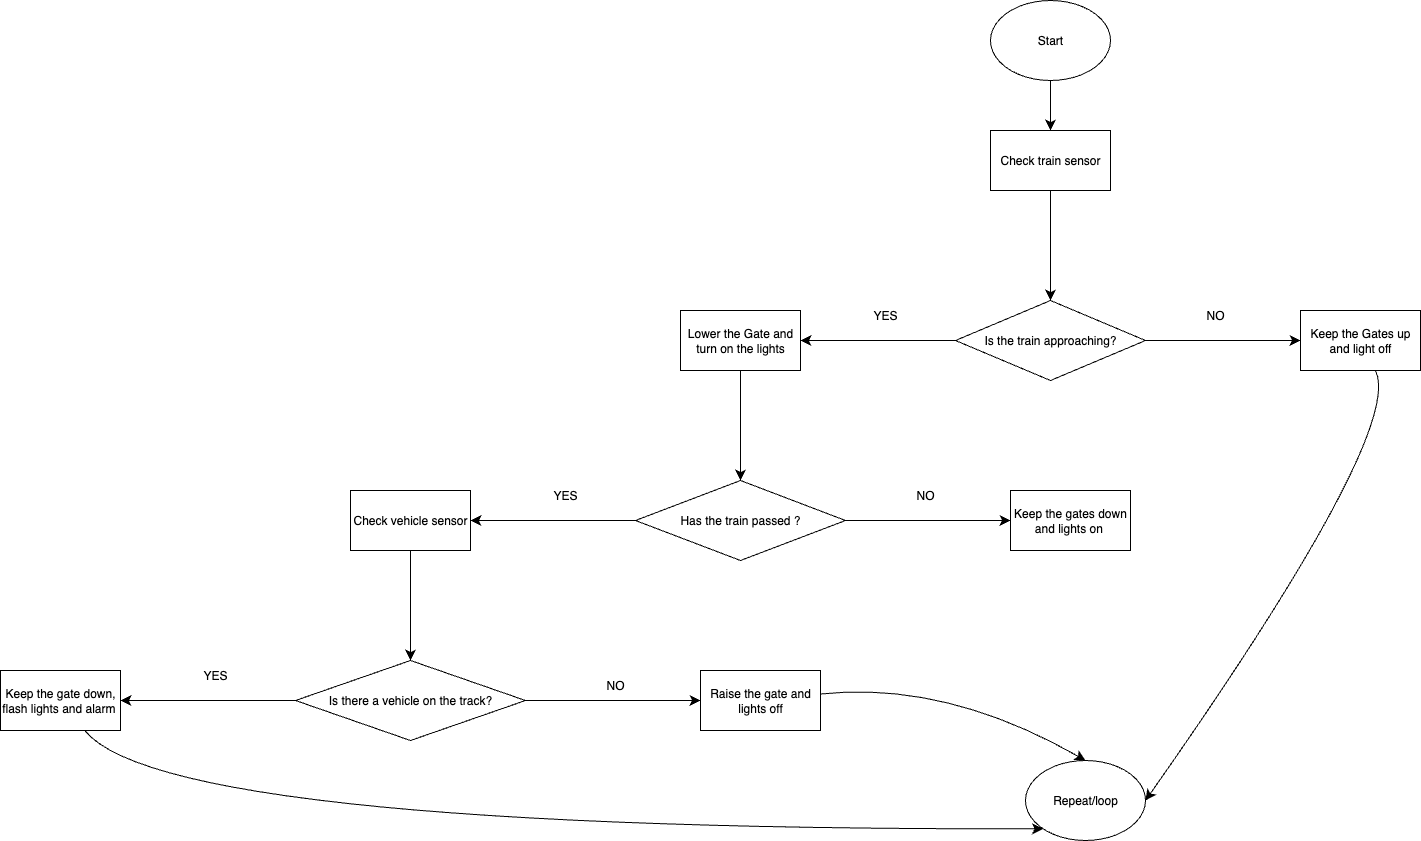

The diagram above was exported from draw.io. Its source (the exported page's mxGraphModel, read from the mxfile embedded in the PNG):
<mxGraphModel dx="2138" dy="1989" grid="1" gridSize="10" guides="1" tooltips="1" connect="1" arrows="1" fold="1" page="1" pageScale="1" pageWidth="827" pageHeight="1169" math="0" shadow="0">
  <root>
    <mxCell id="0" />
    <mxCell id="1" parent="0" />
    <mxCell id="m8yzlE3soiSgQReN0eXt-2" style="edgeStyle=none;curved=1;rounded=0;orthogonalLoop=1;jettySize=auto;html=1;exitX=0.5;exitY=1;exitDx=0;exitDy=0;fontSize=12;startSize=8;endSize=8;" edge="1" parent="1" target="m8yzlE3soiSgQReN0eXt-3">
      <mxGeometry relative="1" as="geometry">
        <mxPoint x="245" y="180" as="targetPoint" />
        <mxPoint x="245" y="100" as="sourcePoint" />
      </mxGeometry>
    </mxCell>
    <mxCell id="m8yzlE3soiSgQReN0eXt-6" value="" style="edgeStyle=none;curved=1;rounded=0;orthogonalLoop=1;jettySize=auto;html=1;fontSize=12;startSize=8;endSize=8;" edge="1" parent="1" source="m8yzlE3soiSgQReN0eXt-3" target="m8yzlE3soiSgQReN0eXt-5">
      <mxGeometry relative="1" as="geometry" />
    </mxCell>
    <mxCell id="m8yzlE3soiSgQReN0eXt-3" value="Check train sensor" style="rounded=0;whiteSpace=wrap;html=1;" vertex="1" parent="1">
      <mxGeometry x="185" y="150" width="120" height="60" as="geometry" />
    </mxCell>
    <mxCell id="m8yzlE3soiSgQReN0eXt-4" value="Start" style="ellipse;whiteSpace=wrap;html=1;" vertex="1" parent="1">
      <mxGeometry x="185" y="20" width="120" height="80" as="geometry" />
    </mxCell>
    <mxCell id="m8yzlE3soiSgQReN0eXt-8" value="" style="edgeStyle=none;curved=1;rounded=0;orthogonalLoop=1;jettySize=auto;html=1;fontSize=12;startSize=8;endSize=8;" edge="1" parent="1" source="m8yzlE3soiSgQReN0eXt-5" target="m8yzlE3soiSgQReN0eXt-7">
      <mxGeometry relative="1" as="geometry" />
    </mxCell>
    <mxCell id="m8yzlE3soiSgQReN0eXt-10" value="" style="edgeStyle=none;curved=1;rounded=0;orthogonalLoop=1;jettySize=auto;html=1;fontSize=12;startSize=8;endSize=8;" edge="1" parent="1" source="m8yzlE3soiSgQReN0eXt-5" target="m8yzlE3soiSgQReN0eXt-9">
      <mxGeometry relative="1" as="geometry" />
    </mxCell>
    <mxCell id="m8yzlE3soiSgQReN0eXt-5" value="Is the train approaching?" style="rhombus;whiteSpace=wrap;html=1;rounded=0;" vertex="1" parent="1">
      <mxGeometry x="150" y="320" width="190" height="80" as="geometry" />
    </mxCell>
    <mxCell id="m8yzlE3soiSgQReN0eXt-38" value="" style="edgeStyle=none;curved=1;rounded=0;orthogonalLoop=1;jettySize=auto;html=1;fontSize=12;startSize=8;endSize=8;entryX=1;entryY=0.5;entryDx=0;entryDy=0;" edge="1" parent="1" source="m8yzlE3soiSgQReN0eXt-7" target="m8yzlE3soiSgQReN0eXt-32">
      <mxGeometry relative="1" as="geometry">
        <mxPoint x="555" y="510" as="targetPoint" />
        <Array as="points">
          <mxPoint x="600" y="450" />
        </Array>
      </mxGeometry>
    </mxCell>
    <mxCell id="m8yzlE3soiSgQReN0eXt-7" value="Keep the Gates up and light off" style="whiteSpace=wrap;html=1;rounded=0;" vertex="1" parent="1">
      <mxGeometry x="495" y="330" width="120" height="60" as="geometry" />
    </mxCell>
    <mxCell id="m8yzlE3soiSgQReN0eXt-16" value="" style="edgeStyle=none;curved=1;rounded=0;orthogonalLoop=1;jettySize=auto;html=1;fontSize=12;startSize=8;endSize=8;" edge="1" parent="1" source="m8yzlE3soiSgQReN0eXt-9" target="m8yzlE3soiSgQReN0eXt-15">
      <mxGeometry relative="1" as="geometry" />
    </mxCell>
    <mxCell id="m8yzlE3soiSgQReN0eXt-9" value="Lower the Gate and turn on the lights" style="whiteSpace=wrap;html=1;rounded=0;" vertex="1" parent="1">
      <mxGeometry x="-125" y="330" width="120" height="60" as="geometry" />
    </mxCell>
    <mxCell id="m8yzlE3soiSgQReN0eXt-18" value="" style="edgeStyle=none;curved=1;rounded=0;orthogonalLoop=1;jettySize=auto;html=1;fontSize=12;startSize=8;endSize=8;" edge="1" parent="1" source="m8yzlE3soiSgQReN0eXt-15" target="m8yzlE3soiSgQReN0eXt-17">
      <mxGeometry relative="1" as="geometry" />
    </mxCell>
    <mxCell id="m8yzlE3soiSgQReN0eXt-20" value="" style="edgeStyle=none;curved=1;rounded=0;orthogonalLoop=1;jettySize=auto;html=1;fontSize=12;startSize=8;endSize=8;" edge="1" parent="1" source="m8yzlE3soiSgQReN0eXt-15" target="m8yzlE3soiSgQReN0eXt-19">
      <mxGeometry relative="1" as="geometry" />
    </mxCell>
    <mxCell id="m8yzlE3soiSgQReN0eXt-15" value="Has the train passed ?" style="rhombus;whiteSpace=wrap;html=1;rounded=0;" vertex="1" parent="1">
      <mxGeometry x="-170" y="500" width="210" height="80" as="geometry" />
    </mxCell>
    <mxCell id="m8yzlE3soiSgQReN0eXt-17" value="Keep the gates down and lights on&amp;nbsp;" style="whiteSpace=wrap;html=1;rounded=0;" vertex="1" parent="1">
      <mxGeometry x="205" y="510" width="120" height="60" as="geometry" />
    </mxCell>
    <mxCell id="m8yzlE3soiSgQReN0eXt-26" value="" style="edgeStyle=none;curved=1;rounded=0;orthogonalLoop=1;jettySize=auto;html=1;fontSize=12;startSize=8;endSize=8;" edge="1" parent="1" source="m8yzlE3soiSgQReN0eXt-19" target="m8yzlE3soiSgQReN0eXt-25">
      <mxGeometry relative="1" as="geometry" />
    </mxCell>
    <mxCell id="m8yzlE3soiSgQReN0eXt-19" value="Check vehicle sensor" style="whiteSpace=wrap;html=1;rounded=0;" vertex="1" parent="1">
      <mxGeometry x="-455" y="510" width="120" height="60" as="geometry" />
    </mxCell>
    <mxCell id="m8yzlE3soiSgQReN0eXt-21" value="YES" style="text;html=1;align=center;verticalAlign=middle;whiteSpace=wrap;rounded=0;" vertex="1" parent="1">
      <mxGeometry x="50" y="320" width="60" height="30" as="geometry" />
    </mxCell>
    <mxCell id="m8yzlE3soiSgQReN0eXt-22" value="NO" style="text;html=1;align=center;verticalAlign=middle;whiteSpace=wrap;rounded=0;" vertex="1" parent="1">
      <mxGeometry x="380" y="320" width="60" height="30" as="geometry" />
    </mxCell>
    <mxCell id="m8yzlE3soiSgQReN0eXt-23" value="NO" style="text;html=1;align=center;verticalAlign=middle;whiteSpace=wrap;rounded=0;" vertex="1" parent="1">
      <mxGeometry x="90" y="500" width="60" height="30" as="geometry" />
    </mxCell>
    <mxCell id="m8yzlE3soiSgQReN0eXt-24" value="YES" style="text;html=1;align=center;verticalAlign=middle;whiteSpace=wrap;rounded=0;" vertex="1" parent="1">
      <mxGeometry x="-270" y="500" width="60" height="30" as="geometry" />
    </mxCell>
    <mxCell id="m8yzlE3soiSgQReN0eXt-28" value="" style="edgeStyle=none;curved=1;rounded=0;orthogonalLoop=1;jettySize=auto;html=1;fontSize=12;startSize=8;endSize=8;" edge="1" parent="1" source="m8yzlE3soiSgQReN0eXt-25" target="m8yzlE3soiSgQReN0eXt-27">
      <mxGeometry relative="1" as="geometry" />
    </mxCell>
    <mxCell id="m8yzlE3soiSgQReN0eXt-31" value="" style="edgeStyle=none;curved=1;rounded=0;orthogonalLoop=1;jettySize=auto;html=1;fontSize=12;startSize=8;endSize=8;" edge="1" parent="1" source="m8yzlE3soiSgQReN0eXt-25" target="m8yzlE3soiSgQReN0eXt-30">
      <mxGeometry relative="1" as="geometry" />
    </mxCell>
    <mxCell id="m8yzlE3soiSgQReN0eXt-25" value="Is there a vehicle on the track?" style="rhombus;whiteSpace=wrap;html=1;rounded=0;" vertex="1" parent="1">
      <mxGeometry x="-510" y="680" width="230" height="80" as="geometry" />
    </mxCell>
    <mxCell id="m8yzlE3soiSgQReN0eXt-36" value="" style="edgeStyle=none;curved=1;rounded=0;orthogonalLoop=1;jettySize=auto;html=1;fontSize=12;startSize=8;endSize=8;entryX=0.5;entryY=0;entryDx=0;entryDy=0;" edge="1" parent="1" source="m8yzlE3soiSgQReN0eXt-27" target="m8yzlE3soiSgQReN0eXt-32">
      <mxGeometry relative="1" as="geometry">
        <mxPoint x="155" y="720" as="targetPoint" />
        <Array as="points">
          <mxPoint x="140" y="700" />
        </Array>
      </mxGeometry>
    </mxCell>
    <mxCell id="m8yzlE3soiSgQReN0eXt-27" value="Raise the gate and lights off" style="whiteSpace=wrap;html=1;rounded=0;" vertex="1" parent="1">
      <mxGeometry x="-105" y="690" width="120" height="60" as="geometry" />
    </mxCell>
    <mxCell id="m8yzlE3soiSgQReN0eXt-29" value="NO" style="text;html=1;align=center;verticalAlign=middle;whiteSpace=wrap;rounded=0;" vertex="1" parent="1">
      <mxGeometry x="-220" y="690" width="60" height="30" as="geometry" />
    </mxCell>
    <mxCell id="m8yzlE3soiSgQReN0eXt-34" value="" style="edgeStyle=none;curved=1;rounded=0;orthogonalLoop=1;jettySize=auto;html=1;fontSize=12;startSize=8;endSize=8;entryX=0;entryY=1;entryDx=0;entryDy=0;" edge="1" parent="1" source="m8yzlE3soiSgQReN0eXt-30" target="m8yzlE3soiSgQReN0eXt-32">
      <mxGeometry relative="1" as="geometry">
        <mxPoint x="-745" y="870" as="targetPoint" />
        <Array as="points">
          <mxPoint x="-640" y="850" />
        </Array>
      </mxGeometry>
    </mxCell>
    <mxCell id="m8yzlE3soiSgQReN0eXt-30" value="Keep the gate down, flash lights and alarm&amp;nbsp;" style="whiteSpace=wrap;html=1;rounded=0;" vertex="1" parent="1">
      <mxGeometry x="-805" y="690" width="120" height="60" as="geometry" />
    </mxCell>
    <mxCell id="m8yzlE3soiSgQReN0eXt-32" value="Repeat/loop" style="ellipse;whiteSpace=wrap;html=1;" vertex="1" parent="1">
      <mxGeometry x="220" y="780" width="120" height="80" as="geometry" />
    </mxCell>
    <mxCell id="m8yzlE3soiSgQReN0eXt-39" value="YES" style="text;html=1;align=center;verticalAlign=middle;whiteSpace=wrap;rounded=0;" vertex="1" parent="1">
      <mxGeometry x="-620" y="680" width="60" height="30" as="geometry" />
    </mxCell>
  </root>
</mxGraphModel>